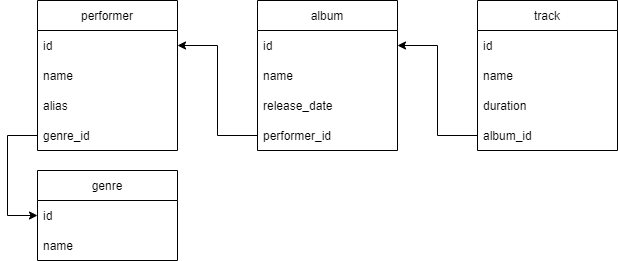

The diagram above was exported from draw.io. Its source (the exported page's mxGraphModel, read from the mxfile embedded in the PNG):
<mxGraphModel dx="1019" dy="630" grid="1" gridSize="10" guides="1" tooltips="1" connect="1" arrows="1" fold="1" page="1" pageScale="1" pageWidth="827" pageHeight="1169" math="0" shadow="0">
  <root>
    <mxCell id="0" />
    <mxCell id="1" parent="0" />
    <mxCell id="KWDZAelS0NFY-5tU-9J0-1" value="performer" style="swimlane;fontStyle=0;childLayout=stackLayout;horizontal=1;startSize=30;horizontalStack=0;resizeParent=1;resizeParentMax=0;resizeLast=0;collapsible=1;marginBottom=0;" vertex="1" parent="1">
      <mxGeometry x="60" y="80" width="140" height="150" as="geometry">
        <mxRectangle x="40" y="80" width="80" height="30" as="alternateBounds" />
      </mxGeometry>
    </mxCell>
    <mxCell id="KWDZAelS0NFY-5tU-9J0-2" value="id" style="text;strokeColor=none;fillColor=none;align=left;verticalAlign=middle;spacingLeft=4;spacingRight=4;overflow=hidden;points=[[0,0.5],[1,0.5]];portConstraint=eastwest;rotatable=0;" vertex="1" parent="KWDZAelS0NFY-5tU-9J0-1">
      <mxGeometry y="30" width="140" height="30" as="geometry" />
    </mxCell>
    <mxCell id="KWDZAelS0NFY-5tU-9J0-3" value="name" style="text;strokeColor=none;fillColor=none;align=left;verticalAlign=middle;spacingLeft=4;spacingRight=4;overflow=hidden;points=[[0,0.5],[1,0.5]];portConstraint=eastwest;rotatable=0;" vertex="1" parent="KWDZAelS0NFY-5tU-9J0-1">
      <mxGeometry y="60" width="140" height="30" as="geometry" />
    </mxCell>
    <mxCell id="KWDZAelS0NFY-5tU-9J0-4" value="alias" style="text;strokeColor=none;fillColor=none;align=left;verticalAlign=middle;spacingLeft=4;spacingRight=4;overflow=hidden;points=[[0,0.5],[1,0.5]];portConstraint=eastwest;rotatable=0;" vertex="1" parent="KWDZAelS0NFY-5tU-9J0-1">
      <mxGeometry y="90" width="140" height="30" as="geometry" />
    </mxCell>
    <mxCell id="KWDZAelS0NFY-5tU-9J0-50" value="genre_id" style="text;strokeColor=none;fillColor=none;align=left;verticalAlign=middle;spacingLeft=4;spacingRight=4;overflow=hidden;points=[[0,0.5],[1,0.5]];portConstraint=eastwest;rotatable=0;" vertex="1" parent="KWDZAelS0NFY-5tU-9J0-1">
      <mxGeometry y="120" width="140" height="30" as="geometry" />
    </mxCell>
    <mxCell id="KWDZAelS0NFY-5tU-9J0-17" value="album" style="swimlane;fontStyle=0;childLayout=stackLayout;horizontal=1;startSize=30;horizontalStack=0;resizeParent=1;resizeParentMax=0;resizeLast=0;collapsible=1;marginBottom=0;" vertex="1" parent="1">
      <mxGeometry x="280" y="80" width="140" height="150" as="geometry" />
    </mxCell>
    <mxCell id="KWDZAelS0NFY-5tU-9J0-18" value="id" style="text;strokeColor=none;fillColor=none;align=left;verticalAlign=middle;spacingLeft=4;spacingRight=4;overflow=hidden;points=[[0,0.5],[1,0.5]];portConstraint=eastwest;rotatable=0;" vertex="1" parent="KWDZAelS0NFY-5tU-9J0-17">
      <mxGeometry y="30" width="140" height="30" as="geometry" />
    </mxCell>
    <mxCell id="KWDZAelS0NFY-5tU-9J0-19" value="name" style="text;strokeColor=none;fillColor=none;align=left;verticalAlign=middle;spacingLeft=4;spacingRight=4;overflow=hidden;points=[[0,0.5],[1,0.5]];portConstraint=eastwest;rotatable=0;" vertex="1" parent="KWDZAelS0NFY-5tU-9J0-17">
      <mxGeometry y="60" width="140" height="30" as="geometry" />
    </mxCell>
    <mxCell id="KWDZAelS0NFY-5tU-9J0-20" value="release_date" style="text;strokeColor=none;fillColor=none;align=left;verticalAlign=middle;spacingLeft=4;spacingRight=4;overflow=hidden;points=[[0,0.5],[1,0.5]];portConstraint=eastwest;rotatable=0;" vertex="1" parent="KWDZAelS0NFY-5tU-9J0-17">
      <mxGeometry y="90" width="140" height="30" as="geometry" />
    </mxCell>
    <mxCell id="KWDZAelS0NFY-5tU-9J0-40" value="performer_id" style="text;strokeColor=none;fillColor=none;align=left;verticalAlign=middle;spacingLeft=4;spacingRight=4;overflow=hidden;points=[[0,0.5],[1,0.5]];portConstraint=eastwest;rotatable=0;" vertex="1" parent="KWDZAelS0NFY-5tU-9J0-17">
      <mxGeometry y="120" width="140" height="30" as="geometry" />
    </mxCell>
    <mxCell id="KWDZAelS0NFY-5tU-9J0-21" value="genre" style="swimlane;fontStyle=0;childLayout=stackLayout;horizontal=1;startSize=30;horizontalStack=0;resizeParent=1;resizeParentMax=0;resizeLast=0;collapsible=1;marginBottom=0;" vertex="1" parent="1">
      <mxGeometry x="60" y="250" width="140" height="90" as="geometry" />
    </mxCell>
    <mxCell id="KWDZAelS0NFY-5tU-9J0-22" value="id" style="text;strokeColor=none;fillColor=none;align=left;verticalAlign=middle;spacingLeft=4;spacingRight=4;overflow=hidden;points=[[0,0.5],[1,0.5]];portConstraint=eastwest;rotatable=0;" vertex="1" parent="KWDZAelS0NFY-5tU-9J0-21">
      <mxGeometry y="30" width="140" height="30" as="geometry" />
    </mxCell>
    <mxCell id="KWDZAelS0NFY-5tU-9J0-23" value="name" style="text;strokeColor=none;fillColor=none;align=left;verticalAlign=middle;spacingLeft=4;spacingRight=4;overflow=hidden;points=[[0,0.5],[1,0.5]];portConstraint=eastwest;rotatable=0;" vertex="1" parent="KWDZAelS0NFY-5tU-9J0-21">
      <mxGeometry y="60" width="140" height="30" as="geometry" />
    </mxCell>
    <mxCell id="KWDZAelS0NFY-5tU-9J0-25" value="track" style="swimlane;fontStyle=0;childLayout=stackLayout;horizontal=1;startSize=30;horizontalStack=0;resizeParent=1;resizeParentMax=0;resizeLast=0;collapsible=1;marginBottom=0;" vertex="1" parent="1">
      <mxGeometry x="500" y="80" width="140" height="150" as="geometry" />
    </mxCell>
    <mxCell id="KWDZAelS0NFY-5tU-9J0-26" value="id" style="text;strokeColor=none;fillColor=none;align=left;verticalAlign=middle;spacingLeft=4;spacingRight=4;overflow=hidden;points=[[0,0.5],[1,0.5]];portConstraint=eastwest;rotatable=0;" vertex="1" parent="KWDZAelS0NFY-5tU-9J0-25">
      <mxGeometry y="30" width="140" height="30" as="geometry" />
    </mxCell>
    <mxCell id="KWDZAelS0NFY-5tU-9J0-27" value="name" style="text;strokeColor=none;fillColor=none;align=left;verticalAlign=middle;spacingLeft=4;spacingRight=4;overflow=hidden;points=[[0,0.5],[1,0.5]];portConstraint=eastwest;rotatable=0;" vertex="1" parent="KWDZAelS0NFY-5tU-9J0-25">
      <mxGeometry y="60" width="140" height="30" as="geometry" />
    </mxCell>
    <mxCell id="KWDZAelS0NFY-5tU-9J0-28" value="duration" style="text;strokeColor=none;fillColor=none;align=left;verticalAlign=middle;spacingLeft=4;spacingRight=4;overflow=hidden;points=[[0,0.5],[1,0.5]];portConstraint=eastwest;rotatable=0;" vertex="1" parent="KWDZAelS0NFY-5tU-9J0-25">
      <mxGeometry y="90" width="140" height="30" as="geometry" />
    </mxCell>
    <mxCell id="KWDZAelS0NFY-5tU-9J0-46" value="album_id" style="text;strokeColor=none;fillColor=none;align=left;verticalAlign=middle;spacingLeft=4;spacingRight=4;overflow=hidden;points=[[0,0.5],[1,0.5]];portConstraint=eastwest;rotatable=0;" vertex="1" parent="KWDZAelS0NFY-5tU-9J0-25">
      <mxGeometry y="120" width="140" height="30" as="geometry" />
    </mxCell>
    <mxCell id="KWDZAelS0NFY-5tU-9J0-47" style="edgeStyle=orthogonalEdgeStyle;rounded=0;orthogonalLoop=1;jettySize=auto;html=1;entryX=1;entryY=0.5;entryDx=0;entryDy=0;" edge="1" parent="1" source="KWDZAelS0NFY-5tU-9J0-40" target="KWDZAelS0NFY-5tU-9J0-2">
      <mxGeometry relative="1" as="geometry" />
    </mxCell>
    <mxCell id="KWDZAelS0NFY-5tU-9J0-48" style="edgeStyle=orthogonalEdgeStyle;rounded=0;orthogonalLoop=1;jettySize=auto;html=1;entryX=1;entryY=0.5;entryDx=0;entryDy=0;" edge="1" parent="1" source="KWDZAelS0NFY-5tU-9J0-46" target="KWDZAelS0NFY-5tU-9J0-18">
      <mxGeometry relative="1" as="geometry" />
    </mxCell>
    <mxCell id="KWDZAelS0NFY-5tU-9J0-51" style="edgeStyle=orthogonalEdgeStyle;rounded=0;orthogonalLoop=1;jettySize=auto;html=1;entryX=0;entryY=0.5;entryDx=0;entryDy=0;" edge="1" parent="1" source="KWDZAelS0NFY-5tU-9J0-50" target="KWDZAelS0NFY-5tU-9J0-22">
      <mxGeometry relative="1" as="geometry">
        <Array as="points">
          <mxPoint x="30" y="215" />
          <mxPoint x="30" y="295" />
        </Array>
      </mxGeometry>
    </mxCell>
  </root>
</mxGraphModel>